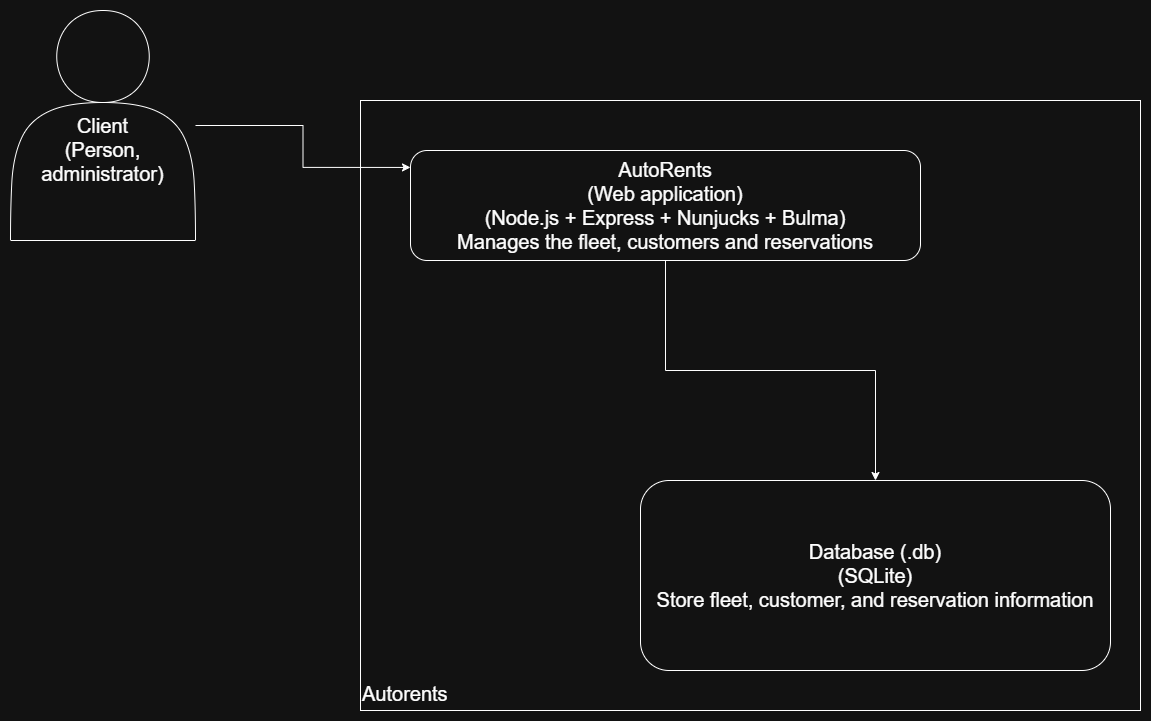

The diagram above was exported from draw.io. Its source (the exported page's mxGraphModel, read from the mxfile embedded in the PNG):
<mxGraphModel dx="1726" dy="749" grid="1" gridSize="10" guides="1" tooltips="1" connect="1" arrows="1" fold="1" page="1" pageScale="1" pageWidth="300" pageHeight="250" math="0" shadow="0">
  <root>
    <mxCell id="0" />
    <mxCell id="1" parent="0" />
    <mxCell id="Ha6iKdshhnKEoim8ZNb7-1" value="&lt;div&gt;&lt;br&gt;&lt;/div&gt;&lt;div&gt;&lt;br&gt;&lt;/div&gt;Client&lt;div&gt;&lt;font&gt;(Person, administrator)&lt;/font&gt;&lt;/div&gt;" style="shape=actor;whiteSpace=wrap;html=1;fontSize=20;" parent="1" vertex="1">
      <mxGeometry x="-250" y="60" width="185" height="230" as="geometry" />
    </mxCell>
    <mxCell id="Ha6iKdshhnKEoim8ZNb7-2" value="&lt;div&gt;&lt;span style=&quot;background-color: transparent; color: light-dark(rgb(0, 0, 0), rgb(255, 255, 255));&quot;&gt;&lt;br&gt;&lt;/span&gt;&lt;/div&gt;&lt;span style=&quot;background-color: transparent; color: light-dark(rgb(0, 0, 0), rgb(255, 255, 255));&quot;&gt;&lt;div&gt;&lt;span style=&quot;background-color: transparent; color: light-dark(rgb(0, 0, 0), rgb(255, 255, 255));&quot;&gt;&lt;br&gt;&lt;/span&gt;&lt;/div&gt;&lt;div&gt;&lt;span style=&quot;background-color: transparent; color: light-dark(rgb(0, 0, 0), rgb(255, 255, 255));&quot;&gt;&lt;br&gt;&lt;/span&gt;&lt;/div&gt;&lt;div&gt;&lt;span style=&quot;background-color: transparent; color: light-dark(rgb(0, 0, 0), rgb(255, 255, 255));&quot;&gt;&lt;br&gt;&lt;/span&gt;&lt;/div&gt;&lt;div&gt;&lt;span style=&quot;background-color: transparent; color: light-dark(rgb(0, 0, 0), rgb(255, 255, 255));&quot;&gt;&lt;br&gt;&lt;/span&gt;&lt;/div&gt;&lt;div&gt;&lt;span style=&quot;background-color: transparent; color: light-dark(rgb(0, 0, 0), rgb(255, 255, 255));&quot;&gt;&lt;br&gt;&lt;/span&gt;&lt;/div&gt;&lt;div&gt;&lt;span style=&quot;background-color: transparent; color: light-dark(rgb(0, 0, 0), rgb(255, 255, 255));&quot;&gt;&lt;br&gt;&lt;/span&gt;&lt;/div&gt;&lt;div&gt;&lt;span style=&quot;background-color: transparent; color: light-dark(rgb(0, 0, 0), rgb(255, 255, 255));&quot;&gt;&lt;br&gt;&lt;/span&gt;&lt;/div&gt;&lt;div&gt;&lt;span style=&quot;background-color: transparent; color: light-dark(rgb(0, 0, 0), rgb(255, 255, 255));&quot;&gt;&lt;br&gt;&lt;/span&gt;&lt;/div&gt;&lt;div&gt;&lt;span style=&quot;background-color: transparent; color: light-dark(rgb(0, 0, 0), rgb(255, 255, 255));&quot;&gt;&lt;br&gt;&lt;/span&gt;&lt;/div&gt;&lt;div&gt;&lt;span style=&quot;background-color: transparent; color: light-dark(rgb(0, 0, 0), rgb(255, 255, 255));&quot;&gt;&lt;br&gt;&lt;/span&gt;&lt;/div&gt;&lt;div&gt;&lt;span style=&quot;background-color: transparent; color: light-dark(rgb(0, 0, 0), rgb(255, 255, 255));&quot;&gt;&lt;br&gt;&lt;/span&gt;&lt;/div&gt;&lt;div&gt;&lt;span style=&quot;background-color: transparent; color: light-dark(rgb(0, 0, 0), rgb(255, 255, 255));&quot;&gt;&lt;br&gt;&lt;/span&gt;&lt;/div&gt;&lt;div&gt;&lt;span style=&quot;background-color: transparent; color: light-dark(rgb(0, 0, 0), rgb(255, 255, 255));&quot;&gt;&lt;br&gt;&lt;/span&gt;&lt;/div&gt;&lt;div&gt;&lt;span style=&quot;background-color: transparent; color: light-dark(rgb(0, 0, 0), rgb(255, 255, 255));&quot;&gt;&lt;br&gt;&lt;/span&gt;&lt;/div&gt;&lt;div&gt;&lt;span style=&quot;background-color: transparent; color: light-dark(rgb(0, 0, 0), rgb(255, 255, 255));&quot;&gt;&lt;br&gt;&lt;/span&gt;&lt;/div&gt;&lt;div&gt;&lt;span style=&quot;background-color: transparent; color: light-dark(rgb(0, 0, 0), rgb(255, 255, 255));&quot;&gt;&lt;br&gt;&lt;/span&gt;&lt;/div&gt;&lt;div&gt;&lt;span style=&quot;background-color: transparent; color: light-dark(rgb(0, 0, 0), rgb(255, 255, 255));&quot;&gt;&lt;br&gt;&lt;/span&gt;&lt;/div&gt;&lt;div&gt;&lt;span style=&quot;background-color: transparent; color: light-dark(rgb(0, 0, 0), rgb(255, 255, 255));&quot;&gt;&lt;br&gt;&lt;/span&gt;&lt;/div&gt;&lt;div&gt;&lt;span style=&quot;background-color: transparent; color: light-dark(rgb(0, 0, 0), rgb(255, 255, 255));&quot;&gt;&lt;br&gt;&lt;/span&gt;&lt;/div&gt;&lt;div&gt;&lt;span style=&quot;background-color: transparent; color: light-dark(rgb(0, 0, 0), rgb(255, 255, 255));&quot;&gt;&lt;br&gt;&lt;/span&gt;&lt;/div&gt;&lt;div&gt;&lt;span style=&quot;background-color: transparent; color: light-dark(rgb(0, 0, 0), rgb(255, 255, 255));&quot;&gt;&lt;br&gt;&lt;/span&gt;&lt;/div&gt;&lt;div&gt;&lt;span style=&quot;background-color: transparent; color: light-dark(rgb(0, 0, 0), rgb(255, 255, 255));&quot;&gt;&lt;br&gt;&lt;/span&gt;&lt;/div&gt;&lt;div&gt;&lt;span style=&quot;background-color: transparent; color: light-dark(rgb(0, 0, 0), rgb(255, 255, 255));&quot;&gt;&lt;br&gt;&lt;/span&gt;&lt;/div&gt;Autorents&lt;/span&gt;" style="rounded=0;whiteSpace=wrap;html=1;align=left;fontSize=20;" parent="1" vertex="1">
      <mxGeometry x="100" y="150" width="780" height="610" as="geometry" />
    </mxCell>
    <mxCell id="Ha6iKdshhnKEoim8ZNb7-8" style="edgeStyle=orthogonalEdgeStyle;rounded=0;orthogonalLoop=1;jettySize=auto;html=1;fontSize=20;" parent="1" source="Ha6iKdshhnKEoim8ZNb7-4" target="Ha6iKdshhnKEoim8ZNb7-7" edge="1">
      <mxGeometry relative="1" as="geometry" />
    </mxCell>
    <mxCell id="Ha6iKdshhnKEoim8ZNb7-4" value="AutoRents&lt;br&gt;&lt;font&gt;(Web application)&lt;/font&gt;&lt;div&gt;&lt;font&gt;&lt;span&gt;(Node.js + Express + Nunjucks + Bulma)&lt;/span&gt;&lt;/font&gt;&lt;/div&gt;&lt;div&gt;&lt;span style=&quot;text-wrap-mode: nowrap;&quot;&gt;Manages the fleet, customers and reservations&lt;/span&gt;&lt;/div&gt;" style="rounded=1;whiteSpace=wrap;html=1;fontSize=20;" parent="1" vertex="1">
      <mxGeometry x="150" y="200" width="510" height="110" as="geometry" />
    </mxCell>
    <mxCell id="Ha6iKdshhnKEoim8ZNb7-6" style="edgeStyle=orthogonalEdgeStyle;rounded=0;orthogonalLoop=1;jettySize=auto;html=1;entryX=0;entryY=0.154;entryDx=0;entryDy=0;entryPerimeter=0;fontSize=20;" parent="1" source="Ha6iKdshhnKEoim8ZNb7-1" target="Ha6iKdshhnKEoim8ZNb7-4" edge="1">
      <mxGeometry relative="1" as="geometry" />
    </mxCell>
    <mxCell id="Ha6iKdshhnKEoim8ZNb7-7" value="Database (.db)&lt;br&gt;&lt;font&gt;(SQLite)&lt;/font&gt;&lt;div&gt;&lt;span style=&quot;text-wrap-mode: nowrap;&quot;&gt;Store fleet, customer, and reservation information&lt;/span&gt;&lt;/div&gt;" style="rounded=1;whiteSpace=wrap;html=1;fontSize=20;" parent="1" vertex="1">
      <mxGeometry x="380" y="530" width="470" height="190" as="geometry" />
    </mxCell>
  </root>
</mxGraphModel>